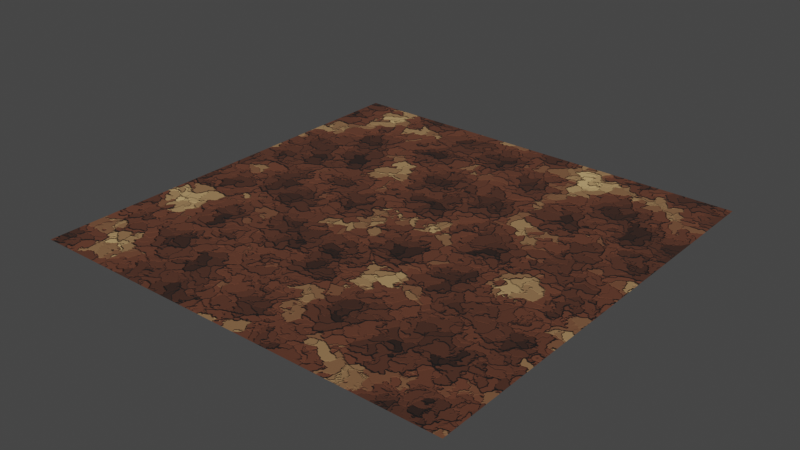 # Source: camoflage.blend  (saved by Blender 2.83.19; exported with 4.5.12 LTS)
import bpy
from mathutils import Matrix  # noqa: F401  (used for matrix-valued properties, if any)

bpy.ops.wm.read_factory_settings(use_empty=True)
scene = bpy.context.scene
scene.name = 'Scene'

# ---- materials (node trees are filled in below, after node groups)
mat_material_001 = bpy.data.materials.new('Material.001')
mat_material_001.use_transparent_shadow = False

# ---- material node trees
mat_material_001.use_nodes = True; mat_material_001.node_tree.nodes.clear()
_N = mat_material_001.node_tree.nodes; _L = mat_material_001.node_tree.links
n0 = _N.new('ShaderNodeBsdfPrincipled'); n0.name = 'Principled BSDF'; n0.location = (304, 300)
n0.distribution = 'GGX'
n0.subsurface_method = 'BURLEY'
n0.inputs[2].default_value = 1.0
n0.inputs[3].default_value = 1.45
n0.inputs[27].default_value = (0.0, 0.0, 0.0, 1.0)
n0.inputs[28].default_value = 1.0
n1 = _N.new('ShaderNodeOutputMaterial'); n1.name = 'Material Output'; n1.location = (594, 300)
n2 = _N.new('ShaderNodeMapping'); n2.name = 'Mapping'; n2.location = (-799, 122)
n2.width = 240
n3 = _N.new('ShaderNodeTexVoronoi'); n3.name = 'Voronoi Texture'; n3.location = (-264, 178)
n3.feature = 'SMOOTH_F1'
n3.inputs[6].default_value = 0.0
n4 = _N.new('ShaderNodeValToRGB'); n4.name = 'ColorRamp'; n4.location = (-22, 221)
while len(n4.color_ramp.elements) > 1: n4.color_ramp.elements.remove(n4.color_ramp.elements[-1])
n4.color_ramp.elements[0].position = 0.06818; n4.color_ramp.elements[0].color = (0.01836, 0.007256, 0.004227, 1.0)
_e = n4.color_ramp.elements.new(0.6727); _e.color = (0.1329, 0.04092, 0.01938, 1.0)
_e = n4.color_ramp.elements.new(1.0); _e.color = (0.6214, 0.4098, 0.1729, 1.0)
n5 = _N.new('ShaderNodeMix'); n5.name = 'Mix'; n5.location = (-1019, 85)
n5.data_type = 'RGBA'
n5.inputs[0].default_value = 0.825
n6 = _N.new('ShaderNodeTexNoise'); n6.name = 'Noise Texture'; n6.location = (-1234, 180)
n6.inputs[2].default_value = 10.0
n6.inputs[3].default_value = 16.0
n7 = _N.new('ShaderNodeTexCoord'); n7.name = 'Texture Coordinate'; n7.location = (-1448, 22)
n8 = _N.new('ShaderNodeTexVoronoi'); n8.name = 'Voronoi Texture.001'; n8.location = (-509, 114)
n8.feature = 'SMOOTH_F1'
n8.inputs[2].default_value = 20.0
n8.inputs[6].default_value = 0.2
n9 = _N.new('ShaderNodeBump'); n9.name = 'Bump'; n9.location = (-32, -114)
n9.inputs[1].default_value = 1.0
n9.inputs[2].default_value = 1.0
_L.new(n0.outputs[0], n1.inputs[0])
_L.new(n9.outputs[0], n0.inputs[5])
_L.new(n8.outputs[2], n3.inputs[0])
_L.new(n2.outputs[0], n8.inputs[0])
_L.new(n7.outputs[3], n6.inputs[0])
_L.new(n3.outputs[0], n4.inputs[0])
_L.new(n4.outputs[0], n0.inputs[0])
_L.new(n6.outputs[1], n5.inputs[6])
_L.new(n5.outputs[2], n2.inputs[0])
_L.new(n7.outputs[3], n5.inputs[7])
_L.new(n3.outputs[0], n9.inputs[3])
n1.is_active_output = True

# ---- world
world_world = bpy.data.worlds.new('World'); scene.world = world_world
world_world.use_nodes = True; world_world.node_tree.nodes.clear()
_N = world_world.node_tree.nodes; _L = world_world.node_tree.links
n0 = _N.new('ShaderNodeOutputWorld'); n0.name = 'World Output'; n0.location = (300, 300)
n1 = _N.new('ShaderNodeBackground'); n1.name = 'Background'; n1.location = (10, 300)
n1.inputs[0].default_value = (0.05088, 0.05088, 0.05088, 1.0)
_L.new(n1.outputs[0], n0.inputs[0])
n0.is_active_output = True
world_world.color = (0.05088, 0.05088, 0.05088)
world_world.use_sun_shadow = False
world_world.sun_shadow_jitter_overblur = 0.0

# ---- meshes
me_plane = bpy.data.meshes.new('Plane')
me_plane.from_pydata([(-1.0, -1.0, 0.0), (1.0, -1.0, 0.0), (-1.0, 1.0, 0.0), (1.0, 1.0, 0.0)], [], [(0, 1, 3, 2)])
_uv = me_plane.uv_layers.new(name='UVMap')
_uv.uv.foreach_set('vector', [0.0, 0.0, 1.0, 0.0, 1.0, 1.0, 0.0, 1.0])
me_plane.materials.append(mat_material_001)
me_plane.use_remesh_fix_poles = True
me_plane.use_remesh_preserve_attributes = False
me_plane.use_mirror_vertex_groups = False
me_plane.update()

# ---- objects
ob_plane = bpy.data.objects.new('Plane', me_plane)

# ---- transforms, parenting, visibility, modifiers, constraints
ob_plane.location = (0.0, 0.0, 0.0)
ob_plane.scale = (8.0, 8.0, 8.0)
ob_plane.lineart.crease_threshold = 0.0

# ---- collection membership
scene.collection.objects.link(ob_plane)

# ---- scene / render settings (as saved in the file)
scene.frame_start = 1; scene.frame_end = 250; scene.frame_set(1)
scene.render.engine = 'BLENDER_EEVEE_NEXT'
scene.cycles.use_denoising = False
scene.cycles.samples = 128
scene.cycles.sampling_pattern = 'TABULATED_SOBOL'
scene.cycles.use_adaptive_sampling = False
scene.cycles.use_light_tree = False
scene.view_settings.view_transform = 'Filmic'
bpy.context.view_layer.update()

# ---- added for rendering (the .blend has no active camera and no usable light): camera, sun
cam_auto = bpy.data.cameras.new('AutoCamera')
cam_auto.lens = 50.0
cam_auto.sensor_width = 36.0
cam_auto.clip_end = 1000.0
ob_auto_camera = bpy.data.objects.new('AutoCamera', cam_auto)
scene.collection.objects.link(ob_auto_camera)
ob_auto_camera.location = (20.9354, -25.1225, 16.7484)
ob_auto_camera.rotation_euler = (1.09748, -7.21219e-08, 0.694738)
scene.camera = ob_auto_camera
light_auto_sun = bpy.data.lights.new('AutoSun', 'SUN')
light_auto_sun.energy = 3.0
light_auto_sun.angle = 0.0523599
ob_auto_sun = bpy.data.objects.new('AutoSun', light_auto_sun)
scene.collection.objects.link(ob_auto_sun)
ob_auto_sun.rotation_euler = (0.872665, 0.174533, 0.523599)
bpy.context.view_layer.update()

